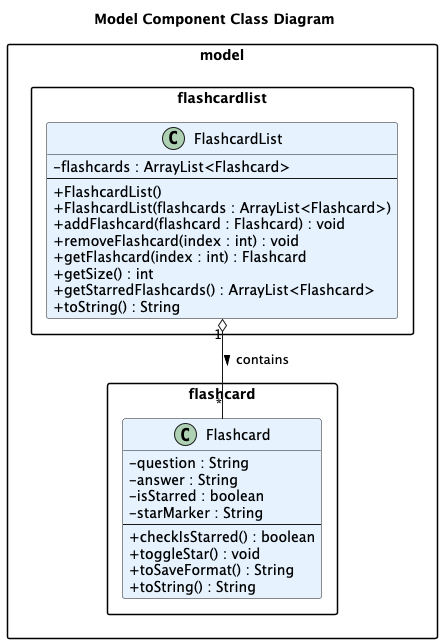

The diagram above was rendered by PlantUML. Its source (embedded in the PNG):
@startuml ModelComponent_ClassDiagram

title Model Component Class Diagram

skinparam classAttributeIconSize 0
skinparam classBackgroundColor #E6F3FF
skinparam packageStyle rectangle

package "model.flashcard" {
    class Flashcard {
        - question : String
        - answer : String
        - isStarred : boolean
        - starMarker : String
        --
        + checkIsStarred() : boolean
        + toggleStar() : void
        + toSaveFormat() : String
        + toString() : String
    }
}

package "model.flashcardlist" {
    class FlashcardList {
        - flashcards : ArrayList<Flashcard>
        --
        + FlashcardList()
        + FlashcardList(flashcards : ArrayList<Flashcard>)
        + addFlashcard(flashcard : Flashcard) : void
        + removeFlashcard(index : int) : void
        + getFlashcard(index : int) : Flashcard
        + getSize() : int
        + getStarredFlashcards() : ArrayList<Flashcard>
        + toString() : String
    }
}

FlashcardList "1" o-- "*" Flashcard : contains >

@enduml